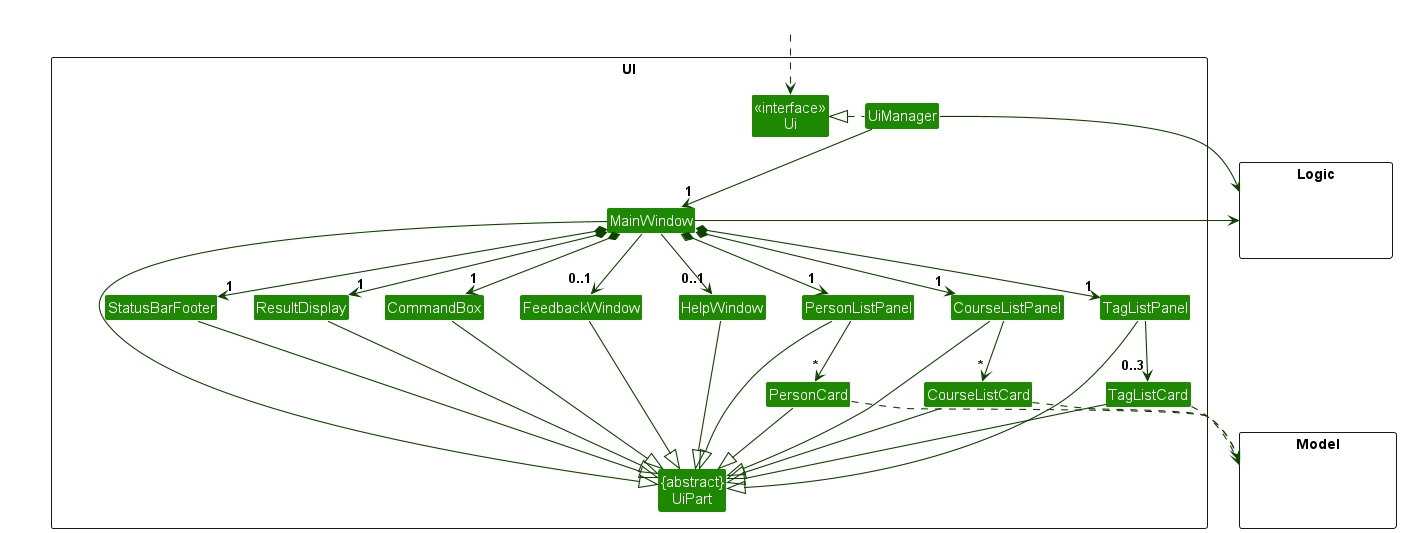

The diagram above was rendered by PlantUML. Its source (embedded in the PNG):
@startuml
!include style.puml
skinparam arrowThickness 1.1
skinparam arrowColor UI_COLOR_T4
skinparam classBackgroundColor UI_COLOR

package UI <<Rectangle>>{
Class "<<interface>>\nUi" as Ui
Class "{abstract}\nUiPart" as UiPart
Class UiManager
Class MainWindow
Class HelpWindow
Class FeedbackWindow
Class ResultDisplay
Class PersonListPanel
Class PersonCard
Class CourseListPanel
Class CourseListCard
Class TagListPanel
Class TagListCard
Class StatusBarFooter
Class CommandBox
}

package Model <<Rectangle>> {
Class HiddenModel #FFFFFF
}

package Logic <<Rectangle>> {
Class HiddenLogic #FFFFFF
}

Class HiddenOutside #FFFFFF
HiddenOutside ..> Ui

UiManager .left.|> Ui
UiManager -down-> "1" MainWindow
MainWindow *-down->  "1" CommandBox
MainWindow *-down-> "1" ResultDisplay
MainWindow *-down-> "1" PersonListPanel
MainWindow *-down-> "1" CourseListPanel
MainWindow *-down-> "1" TagListPanel
MainWindow *-down-> "1" StatusBarFooter
MainWindow --> "0..1" HelpWindow
MainWindow --> "0..1" FeedbackWindow

PersonListPanel -down-> "*" PersonCard
CourseListPanel -down-> "*" CourseListCard
TagListPanel -down-> "0..3" TagListCard

MainWindow -left-|> UiPart

ResultDisplay --|> UiPart
CommandBox --|> UiPart
PersonListPanel --|> UiPart
PersonCard --|> UiPart
CourseListPanel --|> UiPart
CourseListCard --|> UiPart
TagListPanel --|> UiPart
TagListCard --|> UiPart
StatusBarFooter --|> UiPart
HelpWindow --|> UiPart
FeedbackWindow --|> UiPart

PersonCard ..> Model
CourseListCard ..> Model
TagListCard ..> Model
UiManager -right-> Logic
MainWindow -left-> Logic

PersonListPanel -[hidden]left- HelpWindow
HelpWindow -[hidden]left- CommandBox
FeedbackWindow -[hidden]left- CommandBox
CommandBox -[hidden]left- ResultDisplay
ResultDisplay -[hidden]left- StatusBarFooter

MainWindow -[hidden]-|> UiPart
@enduml